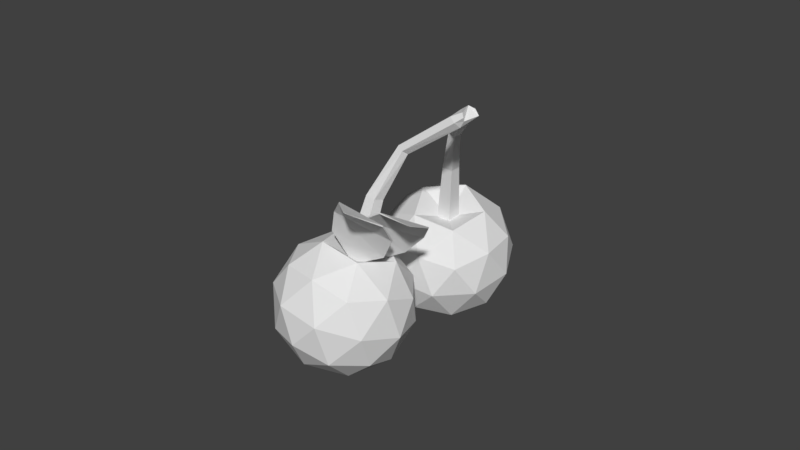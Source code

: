 # Source: Kirsikka.blend  (saved by Blender 2.79.0; exported with 4.5.12 LTS)
import bpy
from mathutils import Matrix  # noqa: F401  (used for matrix-valued properties, if any)

bpy.ops.wm.read_factory_settings(use_empty=True)
scene = bpy.context.scene
scene.name = 'Scene'

# ---- collections
col_collection_1 = bpy.data.collections.new('Collection 1'); scene.collection.children.link(col_collection_1)

# ---- images (referenced by path relative to the original .blend; pixels are not part of the script)
import os
ASSET_DIR = os.environ.get("B2B_ASSET_DIR", "")  # directory of the original .blend (textures are referenced by path, not embedded)
HERE = os.path.dirname(os.path.abspath(__file__))  # packed textures are extracted next to this script under _unpacked/

def load_image(name, relpath, width, height, colorspace="sRGB"):
    """Load a texture the original file referenced (path relative to the .blend, or extracted next to this script)."""
    p = next((c for c in (os.path.join(HERE, relpath), os.path.join(ASSET_DIR, relpath)) if relpath and os.path.exists(c)), "")
    if p:
        img = bpy.data.images.load(p, check_existing=True)
        img.name = name
    else:  # same state as the original file: an image datablock whose file is absent (Cycles renders it pink)
        img = bpy.data.images.new(name, width, height)
        img.source = "FILE"
        img.filepath = "//" + (relpath or name)
    img.colorspace_settings.name = colorspace
    return img
img_kirsikka = load_image('Kirsikka', 'Kirsikka.png', 1024, 1024, 'sRGB')

# ---- materials (node trees are filled in below, after node groups)
mat_material_001 = bpy.data.materials.new('Material.001')
mat_material_001.alpha_threshold = 0.0
mat_material_001.roughness = 0.5

# ---- material node trees
mat_material_001.use_nodes = True; mat_material_001.node_tree.nodes.clear()
_N = mat_material_001.node_tree.nodes; _L = mat_material_001.node_tree.links
n0 = _N.new('ShaderNodeOutputMaterial'); n0.name = 'Material Output'; n0.location = (300, 300)
n1 = _N.new('ShaderNodeBsdfDiffuse'); n1.name = 'Diffuse BSDF'; n1.location = (10, 300)
n2 = _N.new('ShaderNodeTexImage'); n2.name = 'Image Texture'; n2.location = (-162, 361)
n2.width = 140
n2.image = img_kirsikka
_L.new(n1.outputs[0], n0.inputs[0])
n0.is_active_output = True

# ---- world
world_world = bpy.data.worlds.new('World'); scene.world = world_world
world_world.color = (0.05088, 0.05088, 0.05088)
world_world.use_sun_shadow = False
world_world.sun_shadow_jitter_overblur = 0.0
world_world.cycles.sampling_method = 'MANUAL'

# ---- meshes
me_icosphere_001 = bpy.data.meshes.new('Icosphere.001')
me_icosphere_001.from_pydata([(0.0, 0.0, -1.0), (0.7236, -0.5257, -0.4472), (-0.2764, -0.8506, -0.4472), (-0.8944, 0.0, -0.4472), (-0.2764, 0.8506, -0.4472), (0.7236, 0.5257, -0.4472), (0.2764, -0.8506, 0.4472), (-0.7236, -0.5257, 0.4472), (-0.7236, 0.5257, 0.4472), (0.2764, 0.8506, 0.4472), (0.8944, 0.0, 0.4472), (0.9581, -0.02344, 3.074), (-0.1625, -0.5, -0.8507), (0.4253, -0.309, -0.8507), (0.2629, -0.809, -0.5257), (0.8506, 0.0, -0.5257), (0.4253, 0.309, -0.8507), (-0.5257, 0.0, -0.8507), (-0.6882, -0.5, -0.5257), (-0.1625, 0.5, -0.8507), (-0.6882, 0.5, -0.5257), (0.2629, 0.809, -0.5257), (0.9511, -0.309, 0.0), (0.9511, 0.309, 0.0), (0.0, -1.0, 0.0), (0.5878, -0.809, 0.0), (-0.9511, -0.309, 0.0), (-0.5878, -0.809, 0.0), (-0.5878, 0.809, 0.0), (-0.9511, 0.309, 0.0), (0.5878, 0.809, 0.0), (0.0, 1.0, 0.0), (0.6882, -0.5, 0.5257), (-0.2629, -0.809, 0.5257), (-0.8506, 0.0, 0.5257), (-0.2629, 0.809, 0.5257), (0.6882, 0.5, 0.5257), (0.1625, -0.5, 0.8507), (0.5257, 0.0, 0.8507), (-0.4253, -0.309, 0.8507), (-0.4253, 0.309, 0.8507), (0.1625, 0.5, 0.8507), (0.1628, -3.429e-09, 0.7045), (0.2286, 0.07586, 2.318), (0.0503, -0.1548, 0.7045), (-0.1317, -0.09569, 0.7045), (-0.1317, 0.09569, 0.7045), (0.0503, 0.1548, 0.7045), (0.8496, 0.03977, 3.258), (0.887, -0.09622, 3.124), (0.8019, -0.03656, 3.169), (0.8204, 0.07309, 3.147), (0.917, 0.0812, 3.088), (0.1389, 0.0629, 2.364), (0.1233, -0.03698, 2.375), (0.2033, -0.08576, 2.336), (0.2684, -0.01602, 2.3), (-0.09818, 0.07133, 1.592), (0.0375, -0.1154, 1.592), (0.0375, 0.1154, 1.592), (-0.09818, -0.07133, 1.592), (0.1214, -2.731e-09, 1.592), (1.631, -1.836, -0.5121), (2.253, -1.281, 0.1288), (2.018, -2.279, 0.3593), (1.018, -2.45, 0.08175), (0.6354, -1.557, -0.3203), (1.399, -0.8342, -0.2913), (2.024, -1.552, 1.119), (1.261, -2.274, 1.09), (0.4068, -1.828, 0.6695), (0.6422, -0.8293, 0.439), (1.642, -0.6588, 0.7165), (1.062, -0.08174, 3.08), (1.911, -2.146, -0.1599), (2.049, -1.559, -0.2954), (2.277, -1.82, 0.2168), (1.913, -0.9702, -0.1656), (1.547, -1.296, -0.5423), (1.323, -2.246, -0.323), (1.551, -2.507, 0.1892), (1.099, -1.721, -0.5593), (0.7382, -2.082, -0.2103), (0.9621, -1.132, -0.4296), (2.056, -0.8671, 0.4268), (1.554, -0.6047, 0.1799), (2.142, -1.979, 0.7986), (2.281, -1.392, 0.6631), (1.106, -2.504, 0.6184), (1.694, -2.404, 0.7815), (0.3791, -1.716, 0.1352), (0.6039, -2.241, 0.3715), (0.9662, -0.7049, 0.01675), (0.5175, -1.13, -0.000322), (1.922, -1.027, 1.009), (1.698, -1.976, 1.228), (0.7469, -2.138, 0.9639), (0.3831, -1.289, 0.5815), (1.109, -0.6018, 0.6091), (1.561, -1.388, 1.358), (1.336, -0.8626, 1.121), (1.113, -1.812, 1.341), (0.6104, -1.55, 1.094), (0.7488, -0.9628, 0.9582), (1.199, -1.216, 1.025), (0.6848, -0.6732, 2.458), (1.269, -1.379, 1.098), (1.13, -1.51, 1.093), (0.9744, -1.429, 1.016), (1.017, -1.247, 0.9742), (0.9007, 0.1191, 3.238), (1.07, -0.1598, 3.162), (0.9659, -0.195, 3.188), (0.8927, -0.1386, 3.122), (0.952, -0.06866, 3.056), (0.6366, -0.7428, 2.514), (0.7067, -0.7956, 2.566), (0.7982, -0.7586, 2.541), (0.7846, -0.6829, 2.475), (0.7438, -1.161, 1.831), (0.9633, -1.123, 1.892), (0.7757, -1.025, 1.8), (0.8597, -1.221, 1.888), (0.9114, -1.002, 1.838), (1.264, -1.387, 1.049), (1.928, -1.516, 2.542), (1.227, -1.448, 1.063), (1.894, -1.561, 2.549), (1.263, -1.386, 1.049), (1.927, -1.515, 2.543), (1.225, -1.447, 1.063), (1.893, -1.56, 2.55), (1.667, -0.9562, 1.805), (1.196, -1.652, 1.934), (1.178, -1.638, 1.942), (1.65, -0.943, 1.814), (1.808, -1.083, 2.195), (1.42, -1.599, 2.274), (1.409, -1.589, 2.285), (1.798, -1.074, 2.206), (1.12, -1.687, 1.535), (1.102, -1.675, 1.536), (1.497, -1.031, 1.38), (1.515, -1.042, 1.379), (1.161, -1.213, 0.9606), (1.96, -0.7545, 2.318), (1.159, -1.28, 0.9889), (1.951, -0.8078, 2.336), (1.16, -1.213, 0.9609), (1.958, -0.754, 2.319), (1.157, -1.28, 0.9892), (1.95, -0.8073, 2.337), (1.392, -0.5158, 1.579), (1.317, -1.311, 1.869), (1.296, -1.306, 1.878), (1.372, -0.5103, 1.588), (1.616, -0.4921, 1.949), (1.524, -1.102, 2.155), (1.511, -1.097, 2.166), (1.604, -0.4864, 1.961), (1.225, -1.449, 1.497), (1.204, -1.447, 1.5), (1.233, -0.736, 1.202), (1.254, -0.7382, 1.199), (0.9647, 0.1575, 3.177), (1.069, -0.0408, 3.182), (1.086, -0.05313, 3.249), (1.022, -0.05867, 3.285)], [], [(0, 13, 12), (1, 13, 15), (0, 12, 17), (0, 17, 19), (0, 19, 16), (1, 15, 22), (2, 14, 24), (3, 18, 26), (4, 20, 28), (5, 21, 30), (1, 22, 25), (2, 24, 27), (3, 26, 29), (4, 28, 31), (5, 30, 23), (6, 32, 37), (7, 33, 39), (8, 34, 40), (9, 35, 41), (10, 36, 38), (38, 41, 47, 42), (38, 36, 41), (36, 9, 41), (40, 39, 45, 46), (41, 35, 40), (35, 8, 40), (37, 38, 42, 44), (40, 34, 39), (34, 7, 39), (41, 40, 46, 47), (39, 33, 37), (33, 6, 37), (39, 37, 44, 45), (37, 32, 38), (32, 10, 38), (23, 36, 10), (23, 30, 36), (30, 9, 36), (31, 35, 9), (31, 28, 35), (28, 8, 35), (29, 34, 8), (29, 26, 34), (26, 7, 34), (27, 33, 7), (27, 24, 33), (24, 6, 33), (25, 32, 6), (25, 22, 32), (22, 10, 32), (30, 31, 9), (30, 21, 31), (21, 4, 31), (28, 29, 8), (28, 20, 29), (20, 3, 29), (26, 27, 7), (26, 18, 27), (18, 2, 27), (24, 25, 6), (24, 14, 25), (14, 1, 25), (22, 23, 10), (22, 15, 23), (15, 5, 23), (16, 21, 5), (16, 19, 21), (19, 4, 21), (19, 20, 4), (19, 17, 20), (17, 3, 20), (17, 18, 3), (17, 12, 18), (12, 2, 18), (15, 16, 5), (15, 13, 16), (13, 0, 16), (12, 14, 2), (12, 13, 14), (13, 1, 14), (43, 53, 51, 52), (54, 55, 49, 50), (56, 43, 52, 11), (53, 54, 50, 51), (55, 56, 11, 49), (51, 50, 48, 110), (50, 112, 167, 48), (73, 114, 11, 52), (112, 50, 49, 113), (114, 113, 49, 11), (58, 61, 56, 55), (57, 60, 54, 53), (61, 59, 43, 56), (60, 58, 55, 54), (59, 57, 53, 43), (47, 46, 57, 59), (45, 44, 58, 60), (42, 47, 59, 61), (46, 45, 60, 57), (44, 42, 61, 58), (62, 75, 74), (63, 75, 77), (62, 74, 79), (62, 79, 81), (62, 81, 78), (63, 77, 84), (64, 76, 86), (65, 80, 88), (66, 82, 90), (67, 83, 92), (63, 84, 87), (64, 86, 89), (65, 88, 91), (66, 90, 93), (67, 92, 85), (68, 94, 99), (69, 95, 101), (70, 96, 102), (71, 97, 103), (72, 98, 100), (100, 103, 109, 104), (100, 98, 103), (98, 71, 103), (102, 101, 107, 108), (103, 97, 102), (97, 70, 102), (99, 100, 104, 106), (102, 96, 101), (96, 69, 101), (103, 102, 108, 109), (101, 95, 99), (95, 68, 99), (101, 99, 106, 107), (99, 94, 100), (94, 72, 100), (85, 98, 72), (85, 92, 98), (92, 71, 98), (93, 97, 71), (93, 90, 97), (90, 70, 97), (91, 96, 70), (91, 88, 96), (88, 69, 96), (89, 95, 69), (89, 86, 95), (86, 68, 95), (87, 94, 68), (87, 84, 94), (84, 72, 94), (92, 93, 71), (92, 83, 93), (83, 66, 93), (90, 91, 70), (90, 82, 91), (82, 65, 91), (88, 89, 69), (88, 80, 89), (80, 64, 89), (86, 87, 68), (86, 76, 87), (76, 63, 87), (84, 85, 72), (84, 77, 85), (77, 67, 85), (78, 83, 67), (78, 81, 83), (81, 66, 83), (81, 82, 66), (81, 79, 82), (79, 65, 82), (79, 80, 65), (79, 74, 80), (74, 64, 80), (77, 78, 67), (77, 75, 78), (75, 62, 78), (74, 76, 64), (74, 75, 76), (75, 63, 76), (105, 115, 113, 114), (116, 117, 111, 112), (118, 105, 114, 73), (115, 116, 112, 113), (117, 118, 73, 111), (165, 48, 167, 166), (111, 73, 165, 166), (52, 51, 110, 164), (73, 52, 164, 165), (112, 111, 166, 167), (120, 123, 118, 117), (119, 122, 116, 115), (123, 121, 105, 118), (122, 120, 117, 116), (121, 119, 115, 105), (109, 108, 119, 121), (107, 106, 120, 122), (104, 109, 121, 123), (108, 107, 122, 119), (106, 104, 123, 120), (136, 125, 127, 137), (137, 127, 131, 138), (138, 131, 129, 139), (139, 129, 125, 136), (126, 130, 128, 124), (131, 127, 125, 129), (142, 135, 132, 143), (141, 134, 135, 142), (140, 133, 134, 141), (143, 132, 133, 140), (135, 139, 136, 132), (134, 138, 139, 135), (133, 137, 138, 134), (132, 136, 137, 133), (124, 143, 140, 126), (126, 140, 141, 130), (130, 141, 142, 128), (128, 142, 143, 124), (156, 145, 147, 157), (157, 147, 151, 158), (158, 151, 149, 159), (159, 149, 145, 156), (146, 150, 148, 144), (151, 147, 145, 149), (162, 155, 152, 163), (161, 154, 155, 162), (160, 153, 154, 161), (163, 152, 153, 160), (155, 159, 156, 152), (154, 158, 159, 155), (153, 157, 158, 154), (152, 156, 157, 153), (144, 163, 160, 146), (146, 160, 161, 150), (150, 161, 162, 148), (148, 162, 163, 144), (164, 110, 48, 165)])
_uv = me_icosphere_001.uv_layers.new(name='UVMap')
_uv.uv.foreach_set('vector', [0.6243, 0.5045, 0.5788, 0.5565, 0.5698, 0.4889, 0.7591, 0.4931, 0.7139, 0.5345, 0.6961, 0.4653, 0.6243, 0.5045, 0.5698, 0.4889, 0.6173, 0.436, 0.621, 0.6477, 0.6219, 0.7153, 0.57, 0.6812, 0.621, 0.6477, 0.57, 0.6812, 0.57, 0.6044, 0.7591, 0.4931, 0.6961, 0.4653, 0.7619, 0.4244, 0.5044, 0.4678, 0.5083, 0.5349, 0.4472, 0.4889, 0.07505, 0.2677, 0.1203, 0.2386, 0.1376, 0.2957, 0.5075, 0.7099, 0.5552, 0.7519, 0.4793, 0.7553, 0.5075, 0.5793, 0.5033, 0.641, 0.4472, 0.6099, 0.7591, 0.4931, 0.7619, 0.4244, 0.8205, 0.4683, 0.5044, 0.4678, 0.4472, 0.4889, 0.4711, 0.4144, 0.07505, 0.2677, 0.1376, 0.2957, 0.07117, 0.3309, 0.5075, 0.7099, 0.4793, 0.7553, 0.4472, 0.6867, 0.647, 0.4311, 0.648, 0.3729, 0.6961, 0.388, 0.2793, 0.5597, 0.3037, 0.5005, 0.3481, 0.5602, 0.3299, 0.6774, 0.3037, 0.6245, 0.3778, 0.6293, 0.07243, 0.3996, 0.136, 0.3732, 0.1163, 0.4415, 0.6305, 0.1105, 0.6541, 0.04796, 0.699, 0.1108, 0.6775, 0.2212, 0.6541, 0.1745, 0.7267, 0.1759, 0.093, 0.8652, 0.1411, 0.9005, 0.1031, 0.9236, 0.08821, 0.9127, 0.7267, 0.1759, 0.6541, 0.1745, 0.699, 0.1108, 0.6541, 0.1745, 0.6305, 0.1105, 0.699, 0.1108, 0.6507, 0.7783, 0.6955, 0.8054, 0.6585, 0.8315, 0.6446, 0.8231, 0.699, 0.1108, 0.6541, 0.04796, 0.7267, 0.04938, 0.03922, 0.4415, 0.07243, 0.3996, 0.1163, 0.4415, 0.6955, 0.8836, 0.6507, 0.9048, 0.6446, 0.8623, 0.6585, 0.8557, 0.1163, 0.4415, 0.136, 0.3732, 0.1827, 0.4062, 0.136, 0.3732, 0.1854, 0.3396, 0.1827, 0.4062, 0.1411, 0.9005, 0.1411, 0.9771, 0.1031, 0.9473, 0.1031, 0.9236, 0.3778, 0.6293, 0.3037, 0.6245, 0.3481, 0.5602, 0.3037, 0.6245, 0.2793, 0.5597, 0.3481, 0.5602, 0.6955, 0.8054, 0.6955, 0.8836, 0.6585, 0.8557, 0.6585, 0.8315, 0.3481, 0.5602, 0.3037, 0.5005, 0.3778, 0.5053, 0.3037, 0.5005, 0.3299, 0.4664, 0.3778, 0.5053, 0.609, 0.2161, 0.6541, 0.1745, 0.6775, 0.2212, 0.609, 0.2161, 0.5813, 0.151, 0.6541, 0.1745, 0.5813, 0.151, 0.6305, 0.1105, 0.6541, 0.1745, 0.5813, 0.07282, 0.6541, 0.04796, 0.6305, 0.1105, 0.5813, 0.07282, 0.609, 0.0114, 0.6541, 0.04796, 0.01133, 0.3732, 0.07243, 0.3996, 0.03922, 0.4415, 0.07117, 0.3309, 0.136, 0.3732, 0.07243, 0.3996, 0.07117, 0.3309, 0.1376, 0.2957, 0.136, 0.3732, 0.1376, 0.2957, 0.1854, 0.3396, 0.136, 0.3732, 0.2616, 0.6736, 0.3037, 0.6245, 0.3299, 0.6774, 0.2616, 0.6736, 0.2319, 0.6045, 0.3037, 0.6245, 0.2319, 0.6045, 0.2793, 0.5597, 0.3037, 0.6245, 0.2319, 0.5278, 0.3037, 0.5005, 0.2793, 0.5597, 0.8205, 0.4683, 0.7619, 0.4244, 0.8205, 0.391, 0.7619, 0.4244, 0.7591, 0.3616, 0.8205, 0.391, 0.5813, 0.151, 0.5813, 0.07282, 0.6305, 0.1105, 0.4472, 0.6099, 0.5033, 0.641, 0.4472, 0.6867, 0.5033, 0.641, 0.5075, 0.7099, 0.4472, 0.6867, 0.01133, 0.3732, 0.07117, 0.3309, 0.07243, 0.3996, 0.01133, 0.3732, 0.01287, 0.2957, 0.07117, 0.3309, 0.01287, 0.2957, 0.07505, 0.2677, 0.07117, 0.3309, 0.1376, 0.2957, 0.1852, 0.2808, 0.1854, 0.3396, 0.5186, 0.3616, 0.5468, 0.4144, 0.4711, 0.4144, 0.5468, 0.4144, 0.5044, 0.4678, 0.4711, 0.4144, 0.2319, 0.6045, 0.2319, 0.5278, 0.2793, 0.5597, 0.4472, 0.4889, 0.5083, 0.5349, 0.4562, 0.5565, 0.7908, 0.5364, 0.7591, 0.4931, 0.8205, 0.4683, 0.7619, 0.4244, 0.6961, 0.388, 0.7591, 0.3616, 0.7619, 0.4244, 0.6961, 0.4653, 0.6961, 0.388, 0.6961, 0.4653, 0.647, 0.4311, 0.6961, 0.388, 0.57, 0.6044, 0.5033, 0.641, 0.5075, 0.5793, 0.57, 0.6044, 0.57, 0.6812, 0.5033, 0.641, 0.57, 0.6812, 0.5075, 0.7099, 0.5033, 0.641, 0.57, 0.6812, 0.5552, 0.7519, 0.5075, 0.7099, 0.57, 0.6812, 0.6219, 0.7153, 0.5552, 0.7519, 0.04325, 0.2386, 0.07505, 0.2677, 0.01287, 0.2957, 0.6173, 0.436, 0.5468, 0.4144, 0.5852, 0.3779, 0.6173, 0.436, 0.5698, 0.4889, 0.5468, 0.4144, 0.5698, 0.4889, 0.5044, 0.4678, 0.5468, 0.4144, 0.6961, 0.4653, 0.648, 0.4981, 0.647, 0.4311, 0.6961, 0.4653, 0.7139, 0.5345, 0.648, 0.4981, 0.6219, 0.5911, 0.621, 0.6477, 0.57, 0.6044, 0.5698, 0.4889, 0.5083, 0.5349, 0.5044, 0.4678, 0.5698, 0.4889, 0.5788, 0.5565, 0.5083, 0.5349, 0.7139, 0.5345, 0.7591, 0.4931, 0.7908, 0.5364, 0.5817, 0.8743, 0.5689, 0.8743, 0.5932, 0.7781, 0.6075, 0.7783, 0.359, 0.7803, 0.3716, 0.7795, 0.3981, 0.8899, 0.3842, 0.8915, 0.452, 0.1053, 0.4472, 0.09546, 0.5391, 0.02848, 0.544, 0.03918, 0.9682, 0.1409, 0.9555, 0.1407, 0.9656, 0.02416, 0.9798, 0.0256, 0.1828, 0.8721, 0.1936, 0.8696, 0.2081, 0.9845, 0.1966, 0.9886, 0.9798, 0.0256, 0.9656, 0.02416, 0.9751, 0.0114, 0.9866, 0.01193, 0.8738, 0.6856, 0.893, 0.6731, 0.9018, 0.6929, 0.881, 0.6999, 0.557, 0.04429, 0.5431, 0.04474, 0.544, 0.03918, 0.5391, 0.02848, 0.4091, 0.9143, 0.4091, 0.9424, 0.4028, 0.9311, 0.4047, 0.9277, 0.9287, 0.01903, 0.9159, 0.01803, 0.9203, 0.01571, 0.9325, 0.01432, 0.1801, 0.7755, 0.1967, 0.778, 0.1936, 0.8696, 0.1828, 0.8721, 0.9725, 0.2427, 0.9552, 0.2437, 0.9555, 0.1407, 0.9682, 0.1409, 0.1967, 0.778, 0.2081, 0.7758, 0.2034, 0.8708, 0.1936, 0.8696, 0.3822, 0.7002, 0.3981, 0.7069, 0.3716, 0.7795, 0.359, 0.7803, 0.6075, 0.9445, 0.5924, 0.9479, 0.5689, 0.8743, 0.5817, 0.8743, 0.7923, 0.2431, 0.8146, 0.236, 0.8146, 0.3157, 0.798, 0.321, 0.7031, 0.328, 0.679, 0.3282, 0.6851, 0.2442, 0.7031, 0.2441, 0.7493, 0.2439, 0.7697, 0.236, 0.7697, 0.3288, 0.7545, 0.3347, 0.9866, 0.3531, 0.9634, 0.3544, 0.9552, 0.2437, 0.9725, 0.2427, 0.1829, 0.6662, 0.2053, 0.6695, 0.1967, 0.778, 0.1801, 0.7755, 0.0582, 0.6434, 0.05131, 0.5841, 0.116, 0.6277, 0.06373, 0.5161, 0.05131, 0.5841, 0.01133, 0.5294, 0.6446, 0.645, 0.6724, 0.5825, 0.7047, 0.6389, 0.6446, 0.645, 0.7047, 0.6389, 0.6724, 0.7071, 0.1605, 0.2158, 0.09287, 0.2158, 0.1448, 0.1727, 0.06373, 0.5161, 0.01133, 0.5294, 0.05456, 0.4644, 0.1738, 0.5902, 0.1192, 0.5529, 0.1859, 0.5224, 0.7735, 0.6395, 0.7481, 0.5793, 0.8183, 0.6073, 0.7184, 0.7555, 0.7481, 0.7039, 0.7859, 0.7525, 0.1204, 0.1111, 0.06927, 0.1543, 0.0633, 0.07621, 0.06373, 0.5161, 0.05456, 0.4644, 0.1212, 0.4788, 0.2467, 0.1803, 0.2319, 0.1131, 0.2894, 0.1495, 0.7735, 0.6395, 0.8183, 0.6073, 0.8183, 0.6843, 0.2319, 0.3412, 0.2756, 0.3022, 0.2757, 0.3805, 0.1204, 0.1111, 0.0633, 0.07621, 0.1352, 0.04637, 0.1104, 0.8424, 0.08238, 0.7911, 0.1574, 0.7946, 0.3446, 0.1095, 0.2894, 0.07144, 0.363, 0.04787, 0.3385, 0.2748, 0.3779, 0.2386, 0.4016, 0.3022, 0.3386, 0.408, 0.3384, 0.3415, 0.4016, 0.3805, 0.05748, 0.7266, 0.08238, 0.6662, 0.1263, 0.7265, 0.6116, 0.2441, 0.6116, 0.3221, 0.5813, 0.2973, 0.5813, 0.2732, 0.1263, 0.7265, 0.08238, 0.6662, 0.1574, 0.6696, 0.3779, 0.4436, 0.3386, 0.408, 0.4016, 0.3805, 0.06554, 0.8981, 0.06554, 0.9753, 0.02691, 0.9462, 0.02691, 0.9223, 0.4016, 0.3805, 0.3384, 0.3415, 0.4016, 0.3022, 0.3384, 0.3415, 0.3385, 0.2748, 0.4016, 0.3022, 0.7181, 0.8418, 0.7426, 0.7783, 0.7657, 0.822, 0.7581, 0.8417, 0.4246, 0.05136, 0.4085, 0.1114, 0.363, 0.04787, 0.4085, 0.1114, 0.3446, 0.1095, 0.363, 0.04787, 0.01523, 0.8652, 0.06554, 0.8981, 0.02691, 0.9223, 0.01133, 0.9121, 0.363, 0.04787, 0.2894, 0.07144, 0.3055, 0.0114, 0.2894, 0.07144, 0.2467, 0.04747, 0.3055, 0.0114, 0.7426, 0.905, 0.7181, 0.8418, 0.7581, 0.8417, 0.7657, 0.8612, 0.1574, 0.7946, 0.08238, 0.7911, 0.1263, 0.7265, 0.08238, 0.7911, 0.05748, 0.7266, 0.1263, 0.7265, 0.01133, 0.6935, 0.08238, 0.6662, 0.05748, 0.7266, 0.1352, 0.04637, 0.0633, 0.07621, 0.07727, 0.0114, 0.0633, 0.07621, 0.02181, 0.05165, 0.07727, 0.0114, 0.2757, 0.3805, 0.3384, 0.3415, 0.3386, 0.408, 0.2757, 0.3805, 0.2756, 0.3022, 0.3384, 0.3415, 0.2756, 0.3022, 0.3385, 0.2748, 0.3384, 0.3415, 0.3001, 0.2386, 0.3779, 0.2386, 0.3385, 0.2748, 0.4246, 0.1777, 0.363, 0.1742, 0.4085, 0.1114, 0.363, 0.1742, 0.3446, 0.1095, 0.4085, 0.1114, 0.2894, 0.1495, 0.2894, 0.07144, 0.3446, 0.1095, 0.2894, 0.1495, 0.2319, 0.1131, 0.2894, 0.07144, 0.2319, 0.1131, 0.2467, 0.04747, 0.2894, 0.07144, 0.04243, 0.8388, 0.08238, 0.7911, 0.1104, 0.8424, 0.04243, 0.8388, 0.01133, 0.7707, 0.08238, 0.7911, 0.01133, 0.7707, 0.05748, 0.7266, 0.08238, 0.7911, 0.3001, 0.4436, 0.2757, 0.3805, 0.3386, 0.408, 0.0633, 0.07621, 0.06927, 0.1543, 0.01133, 0.1193, 0.06927, 0.1543, 0.03196, 0.1845, 0.01133, 0.1193, 0.2756, 0.3022, 0.3001, 0.2386, 0.3385, 0.2748, 0.7859, 0.7525, 0.7481, 0.7039, 0.8183, 0.6843, 0.7481, 0.7039, 0.7735, 0.6395, 0.8183, 0.6843, 0.363, 0.1742, 0.2894, 0.1495, 0.3446, 0.1095, 0.363, 0.1742, 0.3055, 0.2158, 0.2894, 0.1495, 0.3055, 0.2158, 0.2467, 0.1803, 0.2894, 0.1495, 0.1859, 0.5224, 0.1212, 0.4788, 0.1772, 0.4643, 0.1859, 0.5224, 0.1192, 0.5529, 0.1212, 0.4788, 0.1192, 0.5529, 0.06373, 0.5161, 0.1212, 0.4788, 0.01133, 0.7707, 0.01133, 0.6935, 0.05748, 0.7266, 0.1996, 0.04119, 0.1856, 0.106, 0.1352, 0.04637, 0.1856, 0.106, 0.1204, 0.1111, 0.1352, 0.04637, 0.1448, 0.1727, 0.06927, 0.1543, 0.1204, 0.1111, 0.1448, 0.1727, 0.09287, 0.2158, 0.06927, 0.1543, 0.09287, 0.2158, 0.03196, 0.1845, 0.06927, 0.1543, 0.6724, 0.7071, 0.7481, 0.7039, 0.7184, 0.7555, 0.6724, 0.7071, 0.7047, 0.6389, 0.7481, 0.7039, 0.7047, 0.6389, 0.7735, 0.6395, 0.7481, 0.7039, 0.7047, 0.6389, 0.7481, 0.5793, 0.7735, 0.6395, 0.7047, 0.6389, 0.6724, 0.5825, 0.7481, 0.5793, 0.116, 0.6277, 0.1738, 0.5902, 0.1807, 0.6434, 0.1856, 0.106, 0.1448, 0.1727, 0.1204, 0.1111, 0.1856, 0.106, 0.2092, 0.1675, 0.1448, 0.1727, 0.2092, 0.1675, 0.1605, 0.2158, 0.1448, 0.1727, 0.116, 0.6277, 0.1192, 0.5529, 0.1738, 0.5902, 0.116, 0.6277, 0.05131, 0.5841, 0.1192, 0.5529, 0.05131, 0.5841, 0.06373, 0.5161, 0.1192, 0.5529, 0.8961, 0.127, 0.8843, 0.1267, 0.9159, 0.01803, 0.9287, 0.01903, 0.8517, 0.5668, 0.8634, 0.5664, 0.9063, 0.6724, 0.893, 0.6731, 0.5172, 0.1506, 0.5046, 0.1507, 0.5431, 0.04474, 0.557, 0.04429, 0.8843, 0.1267, 0.8766, 0.1215, 0.907, 0.0114, 0.9159, 0.01803, 0.9323, 0.57, 0.9448, 0.5682, 0.9622, 0.6805, 0.9483, 0.6834, 0.38, 0.9199, 0.359, 0.9422, 0.3665, 0.9179, 0.375, 0.9143, 0.9483, 0.6834, 0.9622, 0.6805, 0.9587, 0.6936, 0.9526, 0.6999, 0.5391, 0.02848, 0.5274, 0.02322, 0.5381, 0.0114, 0.5458, 0.014, 0.557, 0.04429, 0.5391, 0.02848, 0.5458, 0.014, 0.5586, 0.03141, 0.893, 0.6731, 0.9063, 0.6724, 0.9096, 0.6892, 0.9018, 0.6929, 0.9465, 0.488, 0.9622, 0.4889, 0.9448, 0.5682, 0.9323, 0.57, 0.8493, 0.4655, 0.8636, 0.465, 0.8517, 0.5668, 0.8432, 0.5667, 0.5284, 0.2376, 0.511, 0.2423, 0.5046, 0.1507, 0.5172, 0.1506, 0.8636, 0.465, 0.8775, 0.4723, 0.8634, 0.5664, 0.8517, 0.5668, 0.9008, 0.214, 0.8837, 0.2194, 0.8843, 0.1267, 0.8961, 0.127, 0.9325, 0.3059, 0.9096, 0.3132, 0.8837, 0.2194, 0.9008, 0.214, 0.8909, 0.3616, 0.9096, 0.3713, 0.8775, 0.4723, 0.8636, 0.465, 0.5586, 0.3325, 0.5354, 0.3388, 0.511, 0.2423, 0.5284, 0.2376, 0.8718, 0.3622, 0.8909, 0.3616, 0.8636, 0.465, 0.8493, 0.4655, 0.6343, 0.2507, 0.6563, 0.2441, 0.6563, 0.3309, 0.6399, 0.3359, 0.9175, 0.8869, 0.8575, 0.9211, 0.8511, 0.9196, 0.8439, 0.8697, 0.7905, 0.8622, 0.8148, 0.9241, 0.8146, 0.9241, 0.7883, 0.8627, 0.4477, 0.8275, 0.4548, 0.7795, 0.4613, 0.7781, 0.5216, 0.8107, 0.4214, 0.724, 0.424, 0.6526, 0.4241, 0.6526, 0.4232, 0.7238, 0.4227, 0.8045, 0.4225, 0.8045, 0.4238, 0.7973, 0.424, 0.7973, 0.8146, 0.9241, 0.8148, 0.9241, 0.8161, 0.9293, 0.816, 0.9293, 0.9874, 0.5561, 0.9887, 0.6078, 0.9859, 0.607, 0.9849, 0.5561, 0.4544, 0.9291, 0.4472, 0.8771, 0.5463, 0.8589, 0.5463, 0.9181, 0.8161, 0.779, 0.7949, 0.8159, 0.792, 0.8159, 0.8138, 0.7783, 0.9419, 0.7806, 0.9419, 0.8389, 0.8432, 0.8201, 0.8503, 0.7691, 0.4216, 0.7745, 0.4214, 0.724, 0.4232, 0.7238, 0.4241, 0.7736, 0.4472, 0.8771, 0.4477, 0.8275, 0.5216, 0.8107, 0.5463, 0.8589, 0.7949, 0.8159, 0.7905, 0.8622, 0.7883, 0.8627, 0.792, 0.8159, 0.9419, 0.8389, 0.9175, 0.8869, 0.8439, 0.8697, 0.8432, 0.8201, 0.9056, 0.7238, 0.9419, 0.7806, 0.8503, 0.7691, 0.8969, 0.7227, 0.4227, 0.8045, 0.424, 0.8717, 0.4214, 0.8716, 0.4225, 0.8045, 0.5004, 0.9757, 0.4544, 0.9291, 0.5463, 0.9181, 0.5091, 0.9747, 0.9887, 0.488, 0.9874, 0.5561, 0.9849, 0.5561, 0.9884, 0.488, 0.8347, 0.1772, 0.787, 0.2132, 0.7801, 0.2115, 0.7551, 0.1579, 0.4027, 0.5647, 0.4241, 0.6297, 0.4239, 0.6298, 0.4005, 0.5651, 0.2379, 0.754, 0.2638, 0.7019, 0.2707, 0.7002, 0.3174, 0.7348, 0.8406, 0.236, 0.8374, 0.3065, 0.8372, 0.3066, 0.8387, 0.2366, 0.9338, 0.4568, 0.934, 0.4568, 0.9349, 0.4652, 0.9347, 0.4652, 0.8406, 0.3116, 0.8405, 0.3117, 0.8372, 0.3066, 0.8374, 0.3065, 0.9673, 0.8253, 0.9646, 0.7673, 0.9675, 0.7677, 0.9699, 0.8248, 0.241, 0.8567, 0.2319, 0.805, 0.3363, 0.7839, 0.3363, 0.8433, 0.4241, 0.4675, 0.4065, 0.5129, 0.4036, 0.5126, 0.4217, 0.4664, 0.8539, 0.06991, 0.8539, 0.1283, 0.7493, 0.1072, 0.7584, 0.05653, 0.9646, 0.7673, 0.9799, 0.7227, 0.9819, 0.7236, 0.9675, 0.7677, 0.2319, 0.805, 0.2379, 0.754, 0.3174, 0.7348, 0.3363, 0.7839, 0.4065, 0.5129, 0.4027, 0.5647, 0.4005, 0.5651, 0.4036, 0.5126, 0.8539, 0.1283, 0.8347, 0.1772, 0.7551, 0.1579, 0.7493, 0.1072, 0.8184, 0.01267, 0.8539, 0.06991, 0.7584, 0.05653, 0.8094, 0.0114, 0.9338, 0.4568, 0.9323, 0.3945, 0.9349, 0.3944, 0.934, 0.4568, 0.2921, 0.9015, 0.241, 0.8567, 0.3363, 0.8433, 0.3012, 0.9003, 0.9817, 0.888, 0.9673, 0.8253, 0.9699, 0.8248, 0.9819, 0.8879, 0.3801, 0.9444, 0.3681, 0.9444, 0.359, 0.9422, 0.38, 0.9199])
me_icosphere_001.materials.append(mat_material_001)
me_icosphere_001.use_remesh_preserve_volume = False
me_icosphere_001.use_remesh_preserve_attributes = False
me_icosphere_001.use_mirror_vertex_groups = False
me_icosphere_001.use_paint_bone_selection = False
me_icosphere_001.use_paint_mask = True
me_icosphere_001.update()

# ---- objects
ob_icosphere_001 = bpy.data.objects.new('Icosphere.001', me_icosphere_001)

# ---- transforms, parenting, visibility, modifiers, constraints
ob_icosphere_001.location = (0.02929, 0.3686, -0.002186)
ob_icosphere_001.rotation_euler = (0.01239, 0.2782, -0.7819)
ob_icosphere_001.scale = (0.2402, 0.2402, 0.2402)
ob_icosphere_001.lineart.crease_threshold = 0.0

# ---- collection membership
col_collection_1.objects.link(ob_icosphere_001)

# ---- scene / render settings (as saved in the file)
scene.frame_start = 1; scene.frame_end = 250; scene.frame_set(1)
scene.render.engine = 'CYCLES'
scene.render.resolution_percentage = 50
scene.render.dither_intensity = 0.0
scene.cycles.use_denoising = False
scene.cycles.samples = 128
scene.cycles.sampling_pattern = 'TABULATED_SOBOL'
scene.cycles.use_adaptive_sampling = False
scene.cycles.use_light_tree = False
scene.cycles.blur_glossy = 0.0
scene.cycles.sample_clamp_indirect = 0.0
scene.view_settings.view_transform = 'Standard'
bpy.context.view_layer.update()

# ---- added for rendering (the .blend has no active camera and no usable light): camera, sun
cam_auto = bpy.data.cameras.new('AutoCamera')
cam_auto.lens = 50.0
cam_auto.sensor_width = 36.0
cam_auto.clip_end = 1000.0
ob_auto_camera = bpy.data.objects.new('AutoCamera', cam_auto)
scene.collection.objects.link(ob_auto_camera)
ob_auto_camera.location = (2.12427, -2.39854, 1.86591)
ob_auto_camera.rotation_euler = (1.09748, -7.21219e-08, 0.694738)
scene.camera = ob_auto_camera
light_auto_sun = bpy.data.lights.new('AutoSun', 'SUN')
light_auto_sun.energy = 3.0
light_auto_sun.angle = 0.0523599
ob_auto_sun = bpy.data.objects.new('AutoSun', light_auto_sun)
scene.collection.objects.link(ob_auto_sun)
ob_auto_sun.rotation_euler = (0.872665, 0.174533, 0.523599)
bpy.context.view_layer.update()
